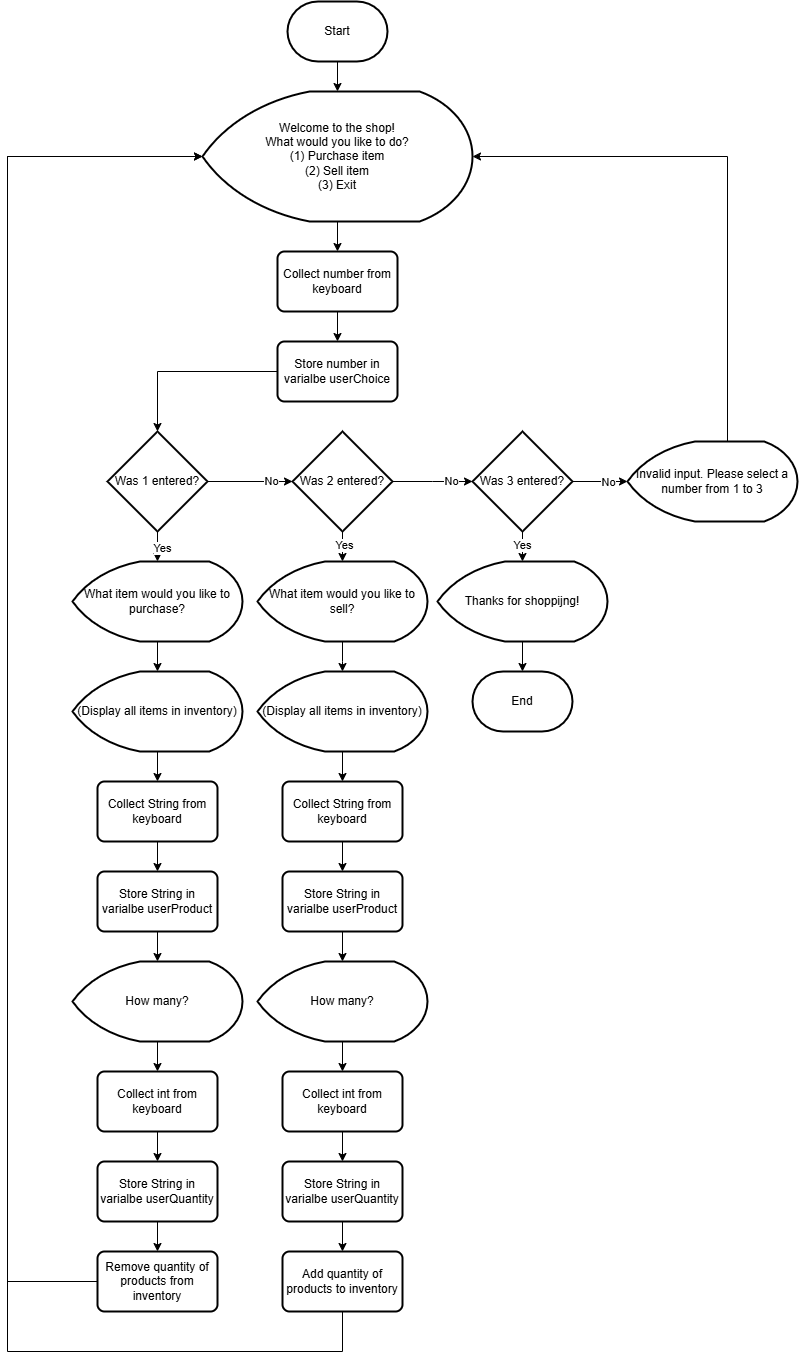

The diagram above was exported from draw.io. Its source (the exported page's mxGraphModel, read from the mxfile embedded in the PNG):
<mxGraphModel dx="2057" dy="1089" grid="1" gridSize="10" guides="1" tooltips="1" connect="1" arrows="1" fold="1" page="1" pageScale="1" pageWidth="850" pageHeight="1100" math="0" shadow="0">
  <root>
    <mxCell id="0" />
    <mxCell id="1" parent="0" />
    <mxCell id="Y-7KLGGD_w0Y2hdtVboD-6" value="" style="edgeStyle=orthogonalEdgeStyle;rounded=0;orthogonalLoop=1;jettySize=auto;html=1;" parent="1" source="Y-7KLGGD_w0Y2hdtVboD-2" target="Y-7KLGGD_w0Y2hdtVboD-4" edge="1">
      <mxGeometry relative="1" as="geometry" />
    </mxCell>
    <mxCell id="Y-7KLGGD_w0Y2hdtVboD-2" value="Start" style="strokeWidth=2;html=1;shape=mxgraph.flowchart.terminator;whiteSpace=wrap;" parent="1" vertex="1">
      <mxGeometry x="20" y="70" width="100" height="60" as="geometry" />
    </mxCell>
    <mxCell id="Y-7KLGGD_w0Y2hdtVboD-3" value="End" style="strokeWidth=2;html=1;shape=mxgraph.flowchart.terminator;whiteSpace=wrap;" parent="1" vertex="1">
      <mxGeometry x="205" y="740" width="100" height="60" as="geometry" />
    </mxCell>
    <mxCell id="Y-7KLGGD_w0Y2hdtVboD-10" value="" style="edgeStyle=orthogonalEdgeStyle;rounded=0;orthogonalLoop=1;jettySize=auto;html=1;" parent="1" source="Y-7KLGGD_w0Y2hdtVboD-4" target="Y-7KLGGD_w0Y2hdtVboD-9" edge="1">
      <mxGeometry relative="1" as="geometry" />
    </mxCell>
    <mxCell id="Y-7KLGGD_w0Y2hdtVboD-4" value="&lt;div&gt;Welcome to the shop!&lt;/div&gt;What would you like to do?&lt;div&gt;(1) Purchase item&lt;/div&gt;&lt;div&gt;(2) Sell item&lt;/div&gt;&lt;div&gt;(3) Exit&lt;/div&gt;" style="strokeWidth=2;html=1;shape=mxgraph.flowchart.display;whiteSpace=wrap;" parent="1" vertex="1">
      <mxGeometry x="-65" y="160" width="270" height="130" as="geometry" />
    </mxCell>
    <mxCell id="Y-7KLGGD_w0Y2hdtVboD-12" value="" style="edgeStyle=orthogonalEdgeStyle;rounded=0;orthogonalLoop=1;jettySize=auto;html=1;" parent="1" source="Y-7KLGGD_w0Y2hdtVboD-9" target="Y-7KLGGD_w0Y2hdtVboD-11" edge="1">
      <mxGeometry relative="1" as="geometry" />
    </mxCell>
    <mxCell id="Y-7KLGGD_w0Y2hdtVboD-9" value="Collect number from keyboard" style="rounded=1;whiteSpace=wrap;html=1;absoluteArcSize=1;arcSize=14;strokeWidth=2;" parent="1" vertex="1">
      <mxGeometry x="10" y="320" width="120" height="60" as="geometry" />
    </mxCell>
    <mxCell id="Y-7KLGGD_w0Y2hdtVboD-34" style="edgeStyle=orthogonalEdgeStyle;rounded=0;orthogonalLoop=1;jettySize=auto;html=1;" parent="1" source="Y-7KLGGD_w0Y2hdtVboD-11" target="Y-7KLGGD_w0Y2hdtVboD-13" edge="1">
      <mxGeometry relative="1" as="geometry" />
    </mxCell>
    <mxCell id="Y-7KLGGD_w0Y2hdtVboD-11" value="Store number in varialbe userChoice" style="rounded=1;whiteSpace=wrap;html=1;absoluteArcSize=1;arcSize=14;strokeWidth=2;" parent="1" vertex="1">
      <mxGeometry x="10" y="410" width="120" height="60" as="geometry" />
    </mxCell>
    <mxCell id="Y-7KLGGD_w0Y2hdtVboD-20" value="" style="edgeStyle=orthogonalEdgeStyle;rounded=0;orthogonalLoop=1;jettySize=auto;html=1;" parent="1" source="Y-7KLGGD_w0Y2hdtVboD-13" target="Y-7KLGGD_w0Y2hdtVboD-15" edge="1">
      <mxGeometry relative="1" as="geometry" />
    </mxCell>
    <mxCell id="Y-7KLGGD_w0Y2hdtVboD-31" value="No" style="edgeLabel;html=1;align=center;verticalAlign=middle;resizable=0;points=[];" parent="Y-7KLGGD_w0Y2hdtVboD-20" vertex="1" connectable="0">
      <mxGeometry x="0.4909" y="1" relative="1" as="geometry">
        <mxPoint as="offset" />
      </mxGeometry>
    </mxCell>
    <mxCell id="Y-7KLGGD_w0Y2hdtVboD-42" value="" style="edgeStyle=orthogonalEdgeStyle;rounded=0;orthogonalLoop=1;jettySize=auto;html=1;" parent="1" source="Y-7KLGGD_w0Y2hdtVboD-13" target="Y-7KLGGD_w0Y2hdtVboD-32" edge="1">
      <mxGeometry relative="1" as="geometry" />
    </mxCell>
    <mxCell id="Y-7KLGGD_w0Y2hdtVboD-43" value="Yes" style="edgeLabel;html=1;align=center;verticalAlign=middle;resizable=0;points=[];" parent="Y-7KLGGD_w0Y2hdtVboD-42" vertex="1" connectable="0">
      <mxGeometry x="0.44" y="4" relative="1" as="geometry">
        <mxPoint as="offset" />
      </mxGeometry>
    </mxCell>
    <mxCell id="Y-7KLGGD_w0Y2hdtVboD-13" value="Was 1 entered?" style="strokeWidth=2;html=1;shape=mxgraph.flowchart.decision;whiteSpace=wrap;" parent="1" vertex="1">
      <mxGeometry x="-160" y="500" width="100" height="100" as="geometry" />
    </mxCell>
    <mxCell id="Y-7KLGGD_w0Y2hdtVboD-21" value="" style="edgeStyle=orthogonalEdgeStyle;rounded=0;orthogonalLoop=1;jettySize=auto;html=1;" parent="1" source="Y-7KLGGD_w0Y2hdtVboD-15" edge="1">
      <mxGeometry relative="1" as="geometry">
        <mxPoint x="205" y="550" as="targetPoint" />
      </mxGeometry>
    </mxCell>
    <mxCell id="Y-7KLGGD_w0Y2hdtVboD-30" value="No" style="edgeLabel;html=1;align=center;verticalAlign=middle;resizable=0;points=[];" parent="Y-7KLGGD_w0Y2hdtVboD-21" vertex="1" connectable="0">
      <mxGeometry x="0.4545" y="1" relative="1" as="geometry">
        <mxPoint as="offset" />
      </mxGeometry>
    </mxCell>
    <mxCell id="Y-7KLGGD_w0Y2hdtVboD-59" value="" style="edgeStyle=orthogonalEdgeStyle;rounded=0;orthogonalLoop=1;jettySize=auto;html=1;" parent="1" source="Y-7KLGGD_w0Y2hdtVboD-15" target="Y-7KLGGD_w0Y2hdtVboD-58" edge="1">
      <mxGeometry relative="1" as="geometry" />
    </mxCell>
    <mxCell id="Y-7KLGGD_w0Y2hdtVboD-60" value="Yes" style="edgeLabel;html=1;align=center;verticalAlign=middle;resizable=0;points=[];" parent="Y-7KLGGD_w0Y2hdtVboD-59" vertex="1" connectable="0">
      <mxGeometry x="0.32" y="1" relative="1" as="geometry">
        <mxPoint as="offset" />
      </mxGeometry>
    </mxCell>
    <mxCell id="Y-7KLGGD_w0Y2hdtVboD-15" value="Was 2 entered?" style="strokeWidth=2;html=1;shape=mxgraph.flowchart.decision;whiteSpace=wrap;" parent="1" vertex="1">
      <mxGeometry x="25" y="500" width="100" height="100" as="geometry" />
    </mxCell>
    <mxCell id="ywEzzaAXwRDdYW_5hIJ_-11" value="" style="edgeStyle=orthogonalEdgeStyle;rounded=0;orthogonalLoop=1;jettySize=auto;html=1;" edge="1" parent="1" source="Y-7KLGGD_w0Y2hdtVboD-32" target="ywEzzaAXwRDdYW_5hIJ_-10">
      <mxGeometry relative="1" as="geometry" />
    </mxCell>
    <mxCell id="Y-7KLGGD_w0Y2hdtVboD-32" value="What item would you like to purchase?" style="strokeWidth=2;html=1;shape=mxgraph.flowchart.display;whiteSpace=wrap;" parent="1" vertex="1">
      <mxGeometry x="-195" y="630" width="170" height="80" as="geometry" />
    </mxCell>
    <mxCell id="Y-7KLGGD_w0Y2hdtVboD-93" value="" style="edgeStyle=orthogonalEdgeStyle;rounded=0;orthogonalLoop=1;jettySize=auto;html=1;" parent="1" source="Y-7KLGGD_w0Y2hdtVboD-18" target="Y-7KLGGD_w0Y2hdtVboD-91" edge="1">
      <mxGeometry relative="1" as="geometry" />
    </mxCell>
    <mxCell id="Y-7KLGGD_w0Y2hdtVboD-94" value="Yes" style="edgeLabel;html=1;align=center;verticalAlign=middle;resizable=0;points=[];" parent="Y-7KLGGD_w0Y2hdtVboD-93" vertex="1" connectable="0">
      <mxGeometry x="0.32" y="-1" relative="1" as="geometry">
        <mxPoint as="offset" />
      </mxGeometry>
    </mxCell>
    <mxCell id="ywEzzaAXwRDdYW_5hIJ_-32" value="" style="edgeStyle=orthogonalEdgeStyle;rounded=0;orthogonalLoop=1;jettySize=auto;html=1;" edge="1" parent="1" source="Y-7KLGGD_w0Y2hdtVboD-18" target="ywEzzaAXwRDdYW_5hIJ_-31">
      <mxGeometry relative="1" as="geometry" />
    </mxCell>
    <mxCell id="ywEzzaAXwRDdYW_5hIJ_-33" value="No" style="edgeLabel;html=1;align=center;verticalAlign=middle;resizable=0;points=[];" vertex="1" connectable="0" parent="ywEzzaAXwRDdYW_5hIJ_-32">
      <mxGeometry x="-0.2364" y="-1" relative="1" as="geometry">
        <mxPoint x="14" y="-1" as="offset" />
      </mxGeometry>
    </mxCell>
    <mxCell id="Y-7KLGGD_w0Y2hdtVboD-18" value="Was 3 entered?" style="strokeWidth=2;html=1;shape=mxgraph.flowchart.decision;whiteSpace=wrap;" parent="1" vertex="1">
      <mxGeometry x="205" y="500" width="100" height="100" as="geometry" />
    </mxCell>
    <mxCell id="Y-7KLGGD_w0Y2hdtVboD-44" value="" style="edgeStyle=orthogonalEdgeStyle;rounded=0;orthogonalLoop=1;jettySize=auto;html=1;" parent="1" source="Y-7KLGGD_w0Y2hdtVboD-45" target="Y-7KLGGD_w0Y2hdtVboD-46" edge="1">
      <mxGeometry relative="1" as="geometry" />
    </mxCell>
    <mxCell id="Y-7KLGGD_w0Y2hdtVboD-45" value="Collect String from keyboard" style="rounded=1;whiteSpace=wrap;html=1;absoluteArcSize=1;arcSize=14;strokeWidth=2;" parent="1" vertex="1">
      <mxGeometry x="-170" y="850" width="120" height="60" as="geometry" />
    </mxCell>
    <mxCell id="ywEzzaAXwRDdYW_5hIJ_-28" value="" style="edgeStyle=orthogonalEdgeStyle;rounded=0;orthogonalLoop=1;jettySize=auto;html=1;" edge="1" parent="1" source="Y-7KLGGD_w0Y2hdtVboD-46" target="ywEzzaAXwRDdYW_5hIJ_-1">
      <mxGeometry relative="1" as="geometry" />
    </mxCell>
    <mxCell id="Y-7KLGGD_w0Y2hdtVboD-46" value="Store String in varialbe userProduct" style="rounded=1;whiteSpace=wrap;html=1;absoluteArcSize=1;arcSize=14;strokeWidth=2;" parent="1" vertex="1">
      <mxGeometry x="-170" y="940" width="120" height="60" as="geometry" />
    </mxCell>
    <mxCell id="Y-7KLGGD_w0Y2hdtVboD-52" style="edgeStyle=orthogonalEdgeStyle;rounded=0;orthogonalLoop=1;jettySize=auto;html=1;entryX=0.5;entryY=0;entryDx=0;entryDy=0;" parent="1" source="Y-7KLGGD_w0Y2hdtVboD-58" edge="1">
      <mxGeometry relative="1" as="geometry">
        <mxPoint x="75" y="740" as="targetPoint" />
      </mxGeometry>
    </mxCell>
    <mxCell id="Y-7KLGGD_w0Y2hdtVboD-58" value="What item would you like to sell?" style="strokeWidth=2;html=1;shape=mxgraph.flowchart.display;whiteSpace=wrap;" parent="1" vertex="1">
      <mxGeometry x="-10" y="630" width="170" height="80" as="geometry" />
    </mxCell>
    <mxCell id="Y-7KLGGD_w0Y2hdtVboD-92" style="edgeStyle=orthogonalEdgeStyle;rounded=0;orthogonalLoop=1;jettySize=auto;html=1;" parent="1" source="Y-7KLGGD_w0Y2hdtVboD-91" target="Y-7KLGGD_w0Y2hdtVboD-3" edge="1">
      <mxGeometry relative="1" as="geometry" />
    </mxCell>
    <mxCell id="Y-7KLGGD_w0Y2hdtVboD-91" value="Thanks for shoppijng!" style="strokeWidth=2;html=1;shape=mxgraph.flowchart.display;whiteSpace=wrap;" parent="1" vertex="1">
      <mxGeometry x="170" y="630" width="170" height="80" as="geometry" />
    </mxCell>
    <mxCell id="ywEzzaAXwRDdYW_5hIJ_-29" value="" style="edgeStyle=orthogonalEdgeStyle;rounded=0;orthogonalLoop=1;jettySize=auto;html=1;" edge="1" parent="1" source="ywEzzaAXwRDdYW_5hIJ_-1" target="ywEzzaAXwRDdYW_5hIJ_-3">
      <mxGeometry relative="1" as="geometry" />
    </mxCell>
    <mxCell id="ywEzzaAXwRDdYW_5hIJ_-1" value="How many?" style="strokeWidth=2;html=1;shape=mxgraph.flowchart.display;whiteSpace=wrap;" vertex="1" parent="1">
      <mxGeometry x="-195" y="1030" width="170" height="80" as="geometry" />
    </mxCell>
    <mxCell id="ywEzzaAXwRDdYW_5hIJ_-6" value="" style="edgeStyle=orthogonalEdgeStyle;rounded=0;orthogonalLoop=1;jettySize=auto;html=1;" edge="1" parent="1" source="ywEzzaAXwRDdYW_5hIJ_-3" target="ywEzzaAXwRDdYW_5hIJ_-4">
      <mxGeometry relative="1" as="geometry" />
    </mxCell>
    <mxCell id="ywEzzaAXwRDdYW_5hIJ_-3" value="Collect int from keyboard" style="rounded=1;whiteSpace=wrap;html=1;absoluteArcSize=1;arcSize=14;strokeWidth=2;" vertex="1" parent="1">
      <mxGeometry x="-170" y="1140" width="120" height="60" as="geometry" />
    </mxCell>
    <mxCell id="ywEzzaAXwRDdYW_5hIJ_-8" value="" style="edgeStyle=orthogonalEdgeStyle;rounded=0;orthogonalLoop=1;jettySize=auto;html=1;" edge="1" parent="1" source="ywEzzaAXwRDdYW_5hIJ_-4" target="ywEzzaAXwRDdYW_5hIJ_-7">
      <mxGeometry relative="1" as="geometry" />
    </mxCell>
    <mxCell id="ywEzzaAXwRDdYW_5hIJ_-4" value="Store String in varialbe userQuantity" style="rounded=1;whiteSpace=wrap;html=1;absoluteArcSize=1;arcSize=14;strokeWidth=2;" vertex="1" parent="1">
      <mxGeometry x="-170" y="1230" width="120" height="60" as="geometry" />
    </mxCell>
    <mxCell id="ywEzzaAXwRDdYW_5hIJ_-7" value="Remove quantity of products from inventory" style="rounded=1;whiteSpace=wrap;html=1;absoluteArcSize=1;arcSize=14;strokeWidth=2;" vertex="1" parent="1">
      <mxGeometry x="-170" y="1320" width="120" height="60" as="geometry" />
    </mxCell>
    <mxCell id="ywEzzaAXwRDdYW_5hIJ_-9" style="edgeStyle=orthogonalEdgeStyle;rounded=0;orthogonalLoop=1;jettySize=auto;html=1;entryX=0;entryY=0.5;entryDx=0;entryDy=0;entryPerimeter=0;" edge="1" parent="1" source="ywEzzaAXwRDdYW_5hIJ_-7" target="Y-7KLGGD_w0Y2hdtVboD-4">
      <mxGeometry relative="1" as="geometry">
        <Array as="points">
          <mxPoint x="-260" y="1350" />
          <mxPoint x="-260" y="225" />
        </Array>
      </mxGeometry>
    </mxCell>
    <mxCell id="ywEzzaAXwRDdYW_5hIJ_-12" value="" style="edgeStyle=orthogonalEdgeStyle;rounded=0;orthogonalLoop=1;jettySize=auto;html=1;" edge="1" parent="1" source="ywEzzaAXwRDdYW_5hIJ_-10" target="Y-7KLGGD_w0Y2hdtVboD-45">
      <mxGeometry relative="1" as="geometry" />
    </mxCell>
    <mxCell id="ywEzzaAXwRDdYW_5hIJ_-10" value="(Display all items in inventory)" style="strokeWidth=2;html=1;shape=mxgraph.flowchart.display;whiteSpace=wrap;" vertex="1" parent="1">
      <mxGeometry x="-195" y="740" width="170" height="80" as="geometry" />
    </mxCell>
    <mxCell id="ywEzzaAXwRDdYW_5hIJ_-13" value="" style="edgeStyle=orthogonalEdgeStyle;rounded=0;orthogonalLoop=1;jettySize=auto;html=1;" edge="1" source="ywEzzaAXwRDdYW_5hIJ_-14" target="ywEzzaAXwRDdYW_5hIJ_-16" parent="1">
      <mxGeometry relative="1" as="geometry" />
    </mxCell>
    <mxCell id="ywEzzaAXwRDdYW_5hIJ_-14" value="Collect String from keyboard" style="rounded=1;whiteSpace=wrap;html=1;absoluteArcSize=1;arcSize=14;strokeWidth=2;" vertex="1" parent="1">
      <mxGeometry x="15" y="850" width="120" height="60" as="geometry" />
    </mxCell>
    <mxCell id="ywEzzaAXwRDdYW_5hIJ_-26" value="" style="edgeStyle=orthogonalEdgeStyle;rounded=0;orthogonalLoop=1;jettySize=auto;html=1;" edge="1" parent="1" source="ywEzzaAXwRDdYW_5hIJ_-16" target="ywEzzaAXwRDdYW_5hIJ_-18">
      <mxGeometry relative="1" as="geometry" />
    </mxCell>
    <mxCell id="ywEzzaAXwRDdYW_5hIJ_-16" value="Store String in varialbe userProduct" style="rounded=1;whiteSpace=wrap;html=1;absoluteArcSize=1;arcSize=14;strokeWidth=2;" vertex="1" parent="1">
      <mxGeometry x="15" y="940" width="120" height="60" as="geometry" />
    </mxCell>
    <mxCell id="ywEzzaAXwRDdYW_5hIJ_-27" value="" style="edgeStyle=orthogonalEdgeStyle;rounded=0;orthogonalLoop=1;jettySize=auto;html=1;" edge="1" parent="1" source="ywEzzaAXwRDdYW_5hIJ_-18" target="ywEzzaAXwRDdYW_5hIJ_-20">
      <mxGeometry relative="1" as="geometry" />
    </mxCell>
    <mxCell id="ywEzzaAXwRDdYW_5hIJ_-18" value="How many?" style="strokeWidth=2;html=1;shape=mxgraph.flowchart.display;whiteSpace=wrap;" vertex="1" parent="1">
      <mxGeometry x="-10" y="1030" width="170" height="80" as="geometry" />
    </mxCell>
    <mxCell id="ywEzzaAXwRDdYW_5hIJ_-19" value="" style="edgeStyle=orthogonalEdgeStyle;rounded=0;orthogonalLoop=1;jettySize=auto;html=1;" edge="1" source="ywEzzaAXwRDdYW_5hIJ_-20" target="ywEzzaAXwRDdYW_5hIJ_-22" parent="1">
      <mxGeometry relative="1" as="geometry" />
    </mxCell>
    <mxCell id="ywEzzaAXwRDdYW_5hIJ_-20" value="Collect int from keyboard" style="rounded=1;whiteSpace=wrap;html=1;absoluteArcSize=1;arcSize=14;strokeWidth=2;" vertex="1" parent="1">
      <mxGeometry x="15" y="1140" width="120" height="60" as="geometry" />
    </mxCell>
    <mxCell id="ywEzzaAXwRDdYW_5hIJ_-21" value="" style="edgeStyle=orthogonalEdgeStyle;rounded=0;orthogonalLoop=1;jettySize=auto;html=1;" edge="1" source="ywEzzaAXwRDdYW_5hIJ_-22" target="ywEzzaAXwRDdYW_5hIJ_-23" parent="1">
      <mxGeometry relative="1" as="geometry" />
    </mxCell>
    <mxCell id="ywEzzaAXwRDdYW_5hIJ_-22" value="Store String in varialbe userQuantity" style="rounded=1;whiteSpace=wrap;html=1;absoluteArcSize=1;arcSize=14;strokeWidth=2;" vertex="1" parent="1">
      <mxGeometry x="15" y="1230" width="120" height="60" as="geometry" />
    </mxCell>
    <mxCell id="ywEzzaAXwRDdYW_5hIJ_-23" value="Add quantity of products to inventory" style="rounded=1;whiteSpace=wrap;html=1;absoluteArcSize=1;arcSize=14;strokeWidth=2;" vertex="1" parent="1">
      <mxGeometry x="15" y="1320" width="120" height="60" as="geometry" />
    </mxCell>
    <mxCell id="ywEzzaAXwRDdYW_5hIJ_-24" value="" style="edgeStyle=orthogonalEdgeStyle;rounded=0;orthogonalLoop=1;jettySize=auto;html=1;" edge="1" source="ywEzzaAXwRDdYW_5hIJ_-25" target="ywEzzaAXwRDdYW_5hIJ_-14" parent="1">
      <mxGeometry relative="1" as="geometry" />
    </mxCell>
    <mxCell id="ywEzzaAXwRDdYW_5hIJ_-25" value="(Display all items in inventory)" style="strokeWidth=2;html=1;shape=mxgraph.flowchart.display;whiteSpace=wrap;" vertex="1" parent="1">
      <mxGeometry x="-10" y="740" width="170" height="80" as="geometry" />
    </mxCell>
    <mxCell id="ywEzzaAXwRDdYW_5hIJ_-30" style="edgeStyle=orthogonalEdgeStyle;rounded=0;orthogonalLoop=1;jettySize=auto;html=1;entryX=0;entryY=0.5;entryDx=0;entryDy=0;entryPerimeter=0;" edge="1" parent="1" source="ywEzzaAXwRDdYW_5hIJ_-23" target="Y-7KLGGD_w0Y2hdtVboD-4">
      <mxGeometry relative="1" as="geometry">
        <Array as="points">
          <mxPoint x="75" y="1420" />
          <mxPoint x="-260" y="1420" />
          <mxPoint x="-260" y="225" />
        </Array>
      </mxGeometry>
    </mxCell>
    <mxCell id="ywEzzaAXwRDdYW_5hIJ_-31" value="Invalid input. Please select a number from 1 to 3" style="strokeWidth=2;html=1;shape=mxgraph.flowchart.display;whiteSpace=wrap;" vertex="1" parent="1">
      <mxGeometry x="360" y="510" width="170" height="80" as="geometry" />
    </mxCell>
    <mxCell id="ywEzzaAXwRDdYW_5hIJ_-34" style="edgeStyle=orthogonalEdgeStyle;rounded=0;orthogonalLoop=1;jettySize=auto;html=1;entryX=1;entryY=0.5;entryDx=0;entryDy=0;entryPerimeter=0;" edge="1" parent="1" source="ywEzzaAXwRDdYW_5hIJ_-31" target="Y-7KLGGD_w0Y2hdtVboD-4">
      <mxGeometry relative="1" as="geometry">
        <Array as="points">
          <mxPoint x="460" y="225" />
        </Array>
      </mxGeometry>
    </mxCell>
  </root>
</mxGraphModel>